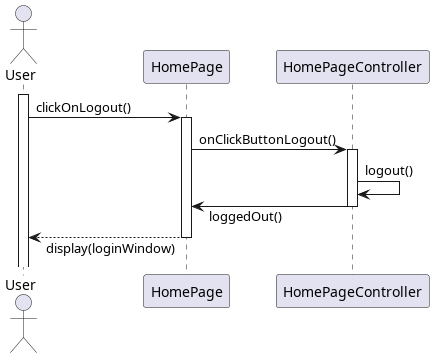

The diagram above was rendered by PlantUML. Its source (embedded in the PNG):
@startuml loggingOutSequenceDiagram
skinparam responseMessageBelowArrow true

actor User
participant HomePage
participant HomePageController

activate User

User -> HomePage++: clickOnLogout()
HomePage -> HomePageController++: onClickButtonLogout()
HomePageController -> HomePageController: logout()
HomePageController -> HomePage--: loggedOut()
HomePage --> User--: display(loginWindow)
@enduml